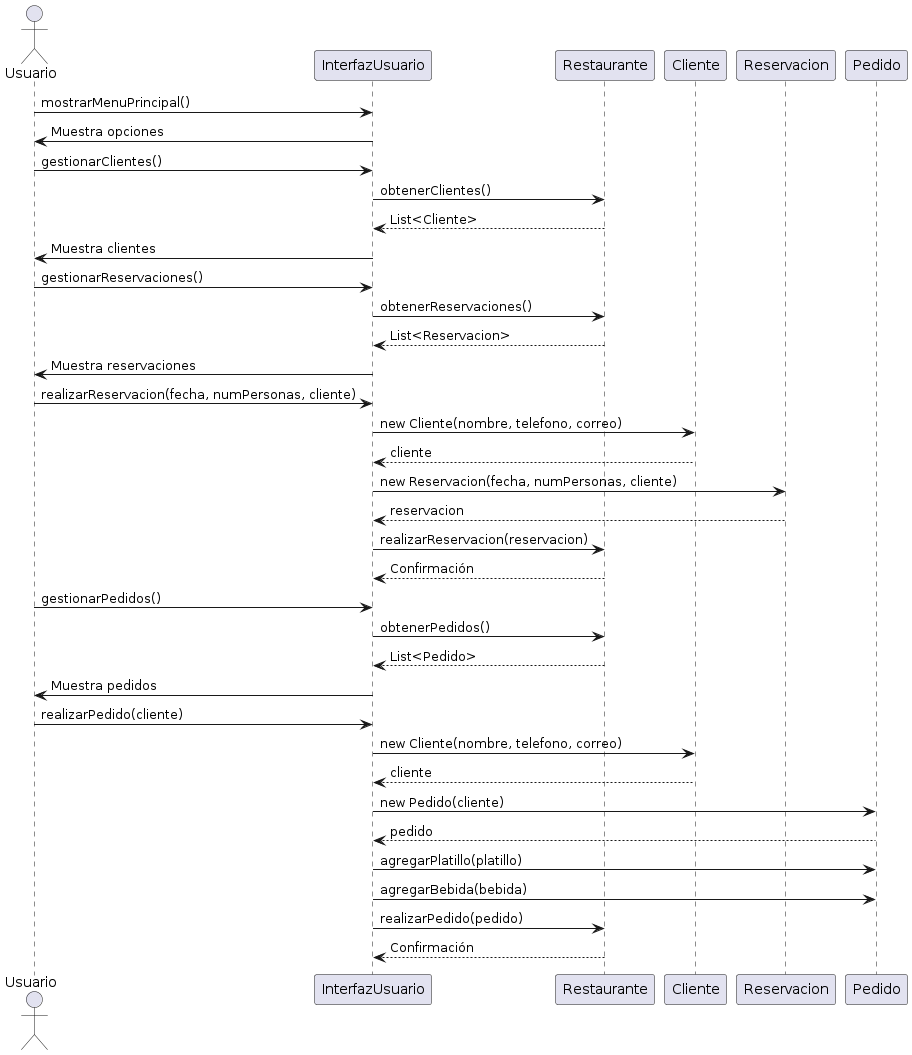

The diagram above was rendered by PlantUML. Its source (embedded in the PNG):
@startuml
actor Usuario
participant InterfazUsuario
participant Restaurante
participant Cliente
participant Reservacion
participant Pedido

Usuario -> InterfazUsuario: mostrarMenuPrincipal()
InterfazUsuario -> Usuario: Muestra opciones

Usuario -> InterfazUsuario: gestionarClientes()
InterfazUsuario -> Restaurante: obtenerClientes()
Restaurante --> InterfazUsuario: List<Cliente>
InterfazUsuario -> Usuario: Muestra clientes

Usuario -> InterfazUsuario: gestionarReservaciones()
InterfazUsuario -> Restaurante: obtenerReservaciones()
Restaurante --> InterfazUsuario: List<Reservacion>
InterfazUsuario -> Usuario: Muestra reservaciones

Usuario -> InterfazUsuario: realizarReservacion(fecha, numPersonas, cliente)
InterfazUsuario -> Cliente: new Cliente(nombre, telefono, correo)
Cliente --> InterfazUsuario: cliente
InterfazUsuario -> Reservacion: new Reservacion(fecha, numPersonas, cliente)
Reservacion --> InterfazUsuario: reservacion
InterfazUsuario -> Restaurante: realizarReservacion(reservacion)
Restaurante --> InterfazUsuario: Confirmación

Usuario -> InterfazUsuario: gestionarPedidos()
InterfazUsuario -> Restaurante: obtenerPedidos()
Restaurante --> InterfazUsuario: List<Pedido>
InterfazUsuario -> Usuario: Muestra pedidos

Usuario -> InterfazUsuario: realizarPedido(cliente)
InterfazUsuario -> Cliente: new Cliente(nombre, telefono, correo)
Cliente --> InterfazUsuario: cliente
InterfazUsuario -> Pedido: new Pedido(cliente)
Pedido --> InterfazUsuario: pedido
InterfazUsuario -> Pedido: agregarPlatillo(platillo)
InterfazUsuario -> Pedido: agregarBebida(bebida)
InterfazUsuario -> Restaurante: realizarPedido(pedido)
Restaurante --> InterfazUsuario: Confirmación
@enduml